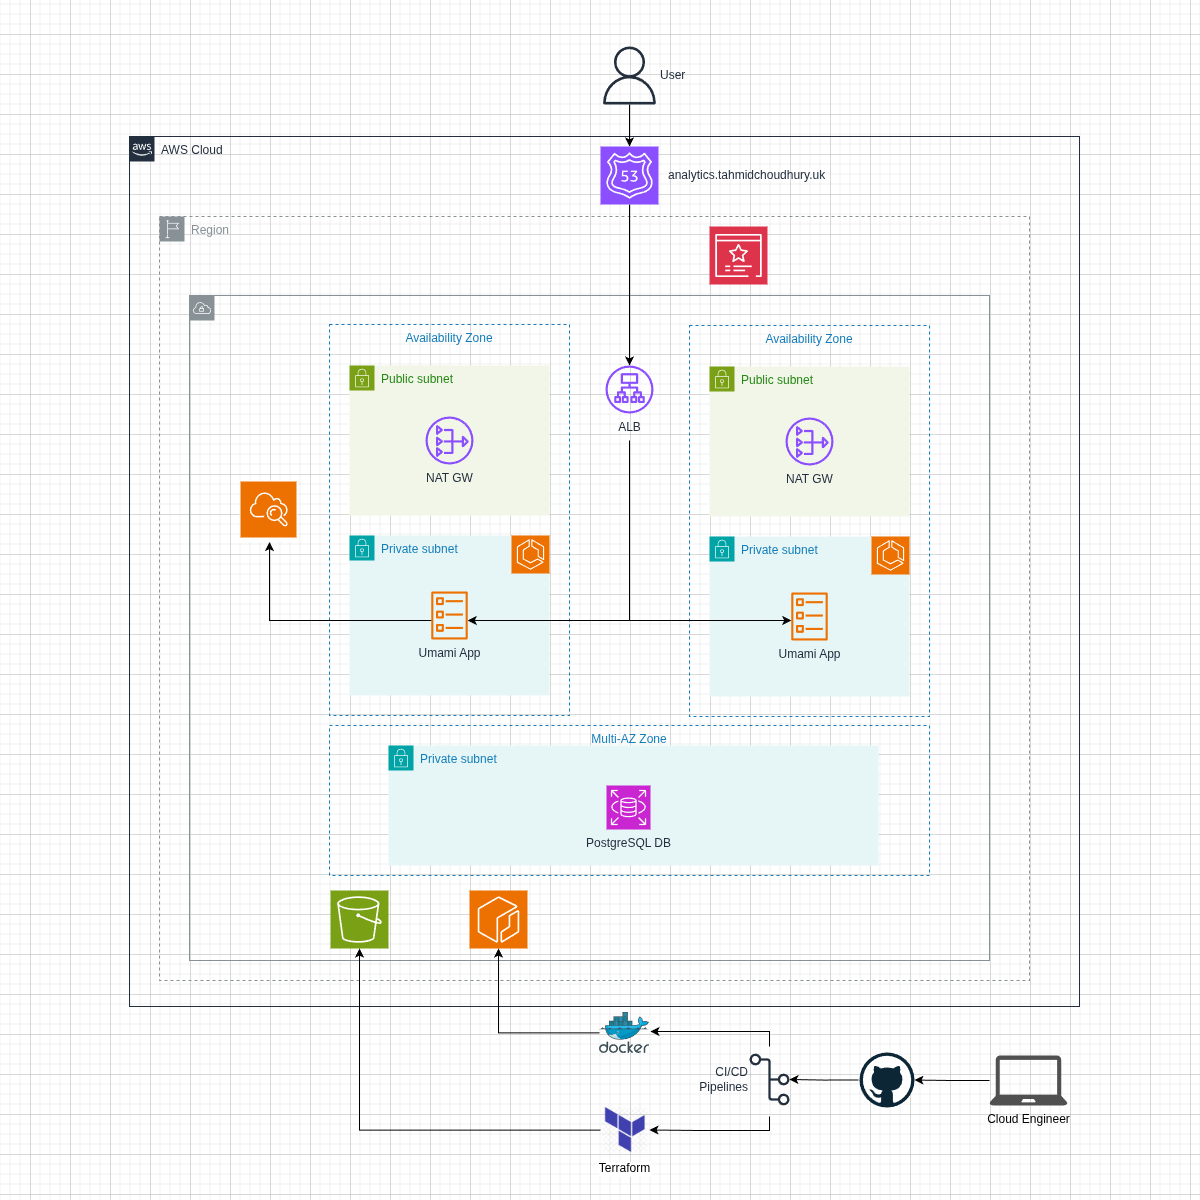

The diagram above was exported from draw.io. Its source (the exported page's mxGraphModel, read from the mxfile embedded in the PNG):
<mxGraphModel dx="2020" dy="2061" grid="1" gridSize="10" guides="1" tooltips="1" connect="1" arrows="1" fold="1" page="1" pageScale="1" pageWidth="400" pageHeight="400" math="0" shadow="0">
  <root>
    <mxCell id="0" />
    <mxCell id="1" parent="0" />
    <mxCell id="aawnckD6IlDW5BAwdF5g-4" parent="1" style="sketch=0;outlineConnect=0;gradientColor=none;html=1;whiteSpace=wrap;fontSize=12;fontStyle=0;shape=mxgraph.aws4.group;grIcon=mxgraph.aws4.group_region;strokeColor=#879196;fillColor=none;verticalAlign=top;align=left;spacingLeft=30;fontColor=#879196;dashed=1;" value="Region" vertex="1">
      <mxGeometry height="764" width="870" x="160" y="-584" as="geometry" />
    </mxCell>
    <mxCell id="aawnckD6IlDW5BAwdF5g-1" parent="1" style="sketch=0;outlineConnect=0;gradientColor=none;html=1;whiteSpace=wrap;fontSize=12;fontStyle=0;shape=mxgraph.aws4.group;grIcon=mxgraph.aws4.group_vpc;strokeColor=#879196;fillColor=none;verticalAlign=top;align=left;spacingLeft=30;fontColor=#879196;dashed=0;" value=" " vertex="1">
      <mxGeometry height="665" width="800" x="190" y="-505" as="geometry" />
    </mxCell>
    <mxCell id="aawnckD6IlDW5BAwdF5g-2" parent="1" style="points=[[0,0],[0.25,0],[0.5,0],[0.75,0],[1,0],[1,0.25],[1,0.5],[1,0.75],[1,1],[0.75,1],[0.5,1],[0.25,1],[0,1],[0,0.75],[0,0.5],[0,0.25]];outlineConnect=0;gradientColor=none;html=1;whiteSpace=wrap;fontSize=12;fontStyle=0;container=0;pointerEvents=0;collapsible=0;recursiveResize=0;shape=mxgraph.aws4.group;grIcon=mxgraph.aws4.group_aws_cloud_alt;strokeColor=#232F3E;fillColor=none;verticalAlign=top;align=left;spacingLeft=30;fontColor=#232F3E;dashed=0;" value="AWS Cloud" vertex="1">
      <mxGeometry height="870" width="950" x="130" y="-664" as="geometry" />
    </mxCell>
    <mxCell id="aawnckD6IlDW5BAwdF5g-3" parent="1" style="sketch=0;outlineConnect=0;fontColor=#232F3E;gradientColor=none;fillColor=#8C4FFF;strokeColor=none;dashed=0;verticalLabelPosition=bottom;verticalAlign=top;align=center;html=1;fontSize=12;fontStyle=0;aspect=fixed;pointerEvents=1;shape=mxgraph.aws4.application_load_balancer;" value="ALB" vertex="1">
      <mxGeometry height="48" width="48" x="606" y="-435" as="geometry" />
    </mxCell>
    <mxCell id="aawnckD6IlDW5BAwdF5g-9" connectable="0" parent="1" style="group" value="" vertex="1">
      <mxGeometry height="391" width="240" x="330" y="-476" as="geometry" />
    </mxCell>
    <mxCell id="aawnckD6IlDW5BAwdF5g-5" parent="aawnckD6IlDW5BAwdF5g-9" style="fillColor=none;strokeColor=#147EBA;dashed=1;verticalAlign=top;fontStyle=0;fontColor=#147EBA;whiteSpace=wrap;html=1;" value="Availability Zone" vertex="1">
      <mxGeometry height="391" width="240" as="geometry" />
    </mxCell>
    <mxCell id="aawnckD6IlDW5BAwdF5g-7" parent="aawnckD6IlDW5BAwdF5g-9" style="points=[[0,0],[0.25,0],[0.5,0],[0.75,0],[1,0],[1,0.25],[1,0.5],[1,0.75],[1,1],[0.75,1],[0.5,1],[0.25,1],[0,1],[0,0.75],[0,0.5],[0,0.25]];outlineConnect=0;gradientColor=none;html=1;whiteSpace=wrap;fontSize=12;fontStyle=0;container=1;pointerEvents=0;collapsible=0;recursiveResize=0;shape=mxgraph.aws4.group;grIcon=mxgraph.aws4.group_security_group;grStroke=0;strokeColor=#7AA116;fillColor=#F2F6E8;verticalAlign=top;align=left;spacingLeft=30;fontColor=#248814;dashed=0;" value="Public subnet" vertex="1">
      <mxGeometry height="150" width="200" x="20" y="41" as="geometry" />
    </mxCell>
    <mxCell id="aawnckD6IlDW5BAwdF5g-8" parent="aawnckD6IlDW5BAwdF5g-9" style="points=[[0,0],[0.25,0],[0.5,0],[0.75,0],[1,0],[1,0.25],[1,0.5],[1,0.75],[1,1],[0.75,1],[0.5,1],[0.25,1],[0,1],[0,0.75],[0,0.5],[0,0.25]];outlineConnect=0;gradientColor=none;html=1;whiteSpace=wrap;fontSize=12;fontStyle=0;container=1;pointerEvents=0;collapsible=0;recursiveResize=0;shape=mxgraph.aws4.group;grIcon=mxgraph.aws4.group_security_group;grStroke=0;strokeColor=#00A4A6;fillColor=#E6F6F7;verticalAlign=top;align=left;spacingLeft=30;fontColor=#147EBA;dashed=0;" value="Private subnet" vertex="1">
      <mxGeometry height="160" width="200" x="20" y="211" as="geometry" />
    </mxCell>
    <mxCell id="aawnckD6IlDW5BAwdF5g-14" parent="aawnckD6IlDW5BAwdF5g-9" style="sketch=0;outlineConnect=0;fontColor=#232F3E;gradientColor=none;fillColor=#ED7100;strokeColor=none;dashed=0;verticalLabelPosition=bottom;verticalAlign=top;align=center;html=1;fontSize=12;fontStyle=0;aspect=fixed;pointerEvents=1;shape=mxgraph.aws4.ecs_task;" value="Umami App" vertex="1">
      <mxGeometry height="48" width="37" x="101.5" y="267" as="geometry" />
    </mxCell>
    <mxCell id="aawnckD6IlDW5BAwdF5g-16" parent="aawnckD6IlDW5BAwdF5g-9" style="sketch=0;points=[[0,0,0],[0.25,0,0],[0.5,0,0],[0.75,0,0],[1,0,0],[0,1,0],[0.25,1,0],[0.5,1,0],[0.75,1,0],[1,1,0],[0,0.25,0],[0,0.5,0],[0,0.75,0],[1,0.25,0],[1,0.5,0],[1,0.75,0]];outlineConnect=0;fontColor=#232F3E;fillColor=#ED7100;strokeColor=#ffffff;dashed=0;verticalLabelPosition=bottom;verticalAlign=top;align=center;html=1;fontSize=12;fontStyle=0;aspect=fixed;shape=mxgraph.aws4.resourceIcon;resIcon=mxgraph.aws4.ecs;" value="" vertex="1">
      <mxGeometry height="38" width="38" x="182" y="211" as="geometry" />
    </mxCell>
    <mxCell id="aawnckD6IlDW5BAwdF5g-21" parent="aawnckD6IlDW5BAwdF5g-9" style="sketch=0;outlineConnect=0;fontColor=#232F3E;gradientColor=none;fillColor=#8C4FFF;strokeColor=none;dashed=0;verticalLabelPosition=bottom;verticalAlign=top;align=center;html=1;fontSize=12;fontStyle=0;aspect=fixed;pointerEvents=1;shape=mxgraph.aws4.nat_gateway;" value="NAT GW" vertex="1">
      <mxGeometry height="48" width="48" x="96" y="92" as="geometry" />
    </mxCell>
    <mxCell id="aawnckD6IlDW5BAwdF5g-10" connectable="0" parent="1" style="group" value="" vertex="1">
      <mxGeometry height="391" width="240" x="690" y="-475" as="geometry" />
    </mxCell>
    <mxCell id="aawnckD6IlDW5BAwdF5g-11" parent="aawnckD6IlDW5BAwdF5g-10" style="fillColor=none;strokeColor=#147EBA;dashed=1;verticalAlign=top;fontStyle=0;fontColor=#147EBA;whiteSpace=wrap;html=1;" value="Availability Zone" vertex="1">
      <mxGeometry height="391" width="240" as="geometry" />
    </mxCell>
    <mxCell id="aawnckD6IlDW5BAwdF5g-12" parent="aawnckD6IlDW5BAwdF5g-10" style="points=[[0,0],[0.25,0],[0.5,0],[0.75,0],[1,0],[1,0.25],[1,0.5],[1,0.75],[1,1],[0.75,1],[0.5,1],[0.25,1],[0,1],[0,0.75],[0,0.5],[0,0.25]];outlineConnect=0;gradientColor=none;html=1;whiteSpace=wrap;fontSize=12;fontStyle=0;container=1;pointerEvents=0;collapsible=0;recursiveResize=0;shape=mxgraph.aws4.group;grIcon=mxgraph.aws4.group_security_group;grStroke=0;strokeColor=#7AA116;fillColor=#F2F6E8;verticalAlign=top;align=left;spacingLeft=30;fontColor=#248814;dashed=0;" value="Public subnet" vertex="1">
      <mxGeometry height="150" width="200" x="20" y="41" as="geometry" />
    </mxCell>
    <mxCell id="aawnckD6IlDW5BAwdF5g-13" parent="aawnckD6IlDW5BAwdF5g-10" style="points=[[0,0],[0.25,0],[0.5,0],[0.75,0],[1,0],[1,0.25],[1,0.5],[1,0.75],[1,1],[0.75,1],[0.5,1],[0.25,1],[0,1],[0,0.75],[0,0.5],[0,0.25]];outlineConnect=0;gradientColor=none;html=1;whiteSpace=wrap;fontSize=12;fontStyle=0;container=1;pointerEvents=0;collapsible=0;recursiveResize=0;shape=mxgraph.aws4.group;grIcon=mxgraph.aws4.group_security_group;grStroke=0;strokeColor=#00A4A6;fillColor=#E6F6F7;verticalAlign=top;align=left;spacingLeft=30;fontColor=#147EBA;dashed=0;" value="Private subnet" vertex="1">
      <mxGeometry height="160" width="200" x="20" y="211" as="geometry" />
    </mxCell>
    <mxCell id="aawnckD6IlDW5BAwdF5g-15" parent="aawnckD6IlDW5BAwdF5g-10" style="sketch=0;outlineConnect=0;fontColor=#232F3E;gradientColor=none;fillColor=#ED7100;strokeColor=none;dashed=0;verticalLabelPosition=bottom;verticalAlign=top;align=center;html=1;fontSize=12;fontStyle=0;aspect=fixed;pointerEvents=1;shape=mxgraph.aws4.ecs_task;" value="Umami App" vertex="1">
      <mxGeometry height="48" width="37" x="101.5" y="267" as="geometry" />
    </mxCell>
    <mxCell id="aawnckD6IlDW5BAwdF5g-17" parent="aawnckD6IlDW5BAwdF5g-10" style="sketch=0;points=[[0,0,0],[0.25,0,0],[0.5,0,0],[0.75,0,0],[1,0,0],[0,1,0],[0.25,1,0],[0.5,1,0],[0.75,1,0],[1,1,0],[0,0.25,0],[0,0.5,0],[0,0.75,0],[1,0.25,0],[1,0.5,0],[1,0.75,0]];outlineConnect=0;fontColor=#232F3E;fillColor=#ED7100;strokeColor=#ffffff;dashed=0;verticalLabelPosition=bottom;verticalAlign=top;align=center;html=1;fontSize=12;fontStyle=0;aspect=fixed;shape=mxgraph.aws4.resourceIcon;resIcon=mxgraph.aws4.ecs;" value="" vertex="1">
      <mxGeometry height="38" width="38" x="182" y="211" as="geometry" />
    </mxCell>
    <mxCell id="aawnckD6IlDW5BAwdF5g-22" parent="aawnckD6IlDW5BAwdF5g-10" style="sketch=0;outlineConnect=0;fontColor=#232F3E;gradientColor=none;fillColor=#8C4FFF;strokeColor=none;dashed=0;verticalLabelPosition=bottom;verticalAlign=top;align=center;html=1;fontSize=12;fontStyle=0;aspect=fixed;pointerEvents=1;shape=mxgraph.aws4.nat_gateway;" value="NAT GW" vertex="1">
      <mxGeometry height="48" width="48" x="96" y="92" as="geometry" />
    </mxCell>
    <mxCell id="aawnckD6IlDW5BAwdF5g-18" parent="1" style="fillColor=none;strokeColor=#147EBA;dashed=1;verticalAlign=top;fontStyle=0;fontColor=#147EBA;whiteSpace=wrap;html=1;" value="Multi-AZ Zone" vertex="1">
      <mxGeometry height="150" width="600" x="330" y="-75" as="geometry" />
    </mxCell>
    <mxCell id="aawnckD6IlDW5BAwdF5g-19" parent="1" style="points=[[0,0],[0.25,0],[0.5,0],[0.75,0],[1,0],[1,0.25],[1,0.5],[1,0.75],[1,1],[0.75,1],[0.5,1],[0.25,1],[0,1],[0,0.75],[0,0.5],[0,0.25]];outlineConnect=0;gradientColor=none;html=1;whiteSpace=wrap;fontSize=12;fontStyle=0;container=1;pointerEvents=0;collapsible=0;recursiveResize=0;shape=mxgraph.aws4.group;grIcon=mxgraph.aws4.group_security_group;grStroke=0;strokeColor=#00A4A6;fillColor=#E6F6F7;verticalAlign=top;align=left;spacingLeft=30;fontColor=#147EBA;dashed=0;" value="Private subnet" vertex="1">
      <mxGeometry height="120" width="490" x="389" y="-55" as="geometry" />
    </mxCell>
    <mxCell id="aawnckD6IlDW5BAwdF5g-20" parent="aawnckD6IlDW5BAwdF5g-19" style="sketch=0;points=[[0,0,0],[0.25,0,0],[0.5,0,0],[0.75,0,0],[1,0,0],[0,1,0],[0.25,1,0],[0.5,1,0],[0.75,1,0],[1,1,0],[0,0.25,0],[0,0.5,0],[0,0.75,0],[1,0.25,0],[1,0.5,0],[1,0.75,0]];outlineConnect=0;fontColor=#232F3E;fillColor=#C925D1;strokeColor=#ffffff;dashed=0;verticalLabelPosition=bottom;verticalAlign=top;align=center;html=1;fontSize=12;fontStyle=0;aspect=fixed;shape=mxgraph.aws4.resourceIcon;resIcon=mxgraph.aws4.rds;" value="PostgreSQL DB" vertex="1">
      <mxGeometry height="44" width="44" x="218" y="40" as="geometry" />
    </mxCell>
    <mxCell id="aawnckD6IlDW5BAwdF5g-25" parent="1" style="sketch=0;points=[[0,0,0],[0.25,0,0],[0.5,0,0],[0.75,0,0],[1,0,0],[0,1,0],[0.25,1,0],[0.5,1,0],[0.75,1,0],[1,1,0],[0,0.25,0],[0,0.5,0],[0,0.75,0],[1,0.25,0],[1,0.5,0],[1,0.75,0]];outlineConnect=0;fontColor=#232F3E;fillColor=#ED7100;strokeColor=#ffffff;dashed=0;verticalLabelPosition=bottom;verticalAlign=top;align=center;html=1;fontSize=12;fontStyle=0;aspect=fixed;shape=mxgraph.aws4.resourceIcon;resIcon=mxgraph.aws4.ecr;" value="" vertex="1">
      <mxGeometry height="58" width="58" x="470" y="90" as="geometry" />
    </mxCell>
    <mxCell id="nuz_cvsxPcRKXLYhKMfO-20" edge="1" parent="1" source="nuz_cvsxPcRKXLYhKMfO-1" style="edgeStyle=orthogonalEdgeStyle;rounded=0;orthogonalLoop=1;jettySize=auto;html=1;" target="aawnckD6IlDW5BAwdF5g-3">
      <mxGeometry relative="1" as="geometry" />
    </mxCell>
    <mxCell id="nuz_cvsxPcRKXLYhKMfO-1" parent="1" style="sketch=0;points=[[0,0,0],[0.25,0,0],[0.5,0,0],[0.75,0,0],[1,0,0],[0,1,0],[0.25,1,0],[0.5,1,0],[0.75,1,0],[1,1,0],[0,0.25,0],[0,0.5,0],[0,0.75,0],[1,0.25,0],[1,0.5,0],[1,0.75,0]];outlineConnect=0;fontColor=#232F3E;fillColor=#8C4FFF;strokeColor=#ffffff;dashed=0;verticalLabelPosition=middle;verticalAlign=middle;align=left;html=1;fontSize=12;fontStyle=0;aspect=fixed;shape=mxgraph.aws4.resourceIcon;resIcon=mxgraph.aws4.route_53;labelPosition=right;spacingLeft=8;" value="analytics.tahmidchoudhury.uk" vertex="1">
      <mxGeometry height="58" width="58" x="601" y="-654" as="geometry" />
    </mxCell>
    <mxCell id="nuz_cvsxPcRKXLYhKMfO-2" parent="1" style="sketch=0;outlineConnect=0;fontColor=#232F3E;gradientColor=none;fillColor=#232F3D;strokeColor=none;dashed=0;verticalLabelPosition=middle;verticalAlign=middle;align=left;html=1;fontSize=12;fontStyle=0;aspect=fixed;pointerEvents=1;shape=mxgraph.aws4.user;labelPosition=right;" value="User" vertex="1">
      <mxGeometry height="58" width="58" x="601" y="-754" as="geometry" />
    </mxCell>
    <mxCell id="nuz_cvsxPcRKXLYhKMfO-3" parent="1" style="sketch=0;points=[[0,0,0],[0.25,0,0],[0.5,0,0],[0.75,0,0],[1,0,0],[0,1,0],[0.25,1,0],[0.5,1,0],[0.75,1,0],[1,1,0],[0,0.25,0],[0,0.5,0],[0,0.75,0],[1,0.25,0],[1,0.5,0],[1,0.75,0]];outlineConnect=0;fontColor=#232F3E;fillColor=#DD344C;strokeColor=#ffffff;dashed=0;verticalLabelPosition=bottom;verticalAlign=top;align=center;html=1;fontSize=12;fontStyle=0;aspect=fixed;shape=mxgraph.aws4.resourceIcon;resIcon=mxgraph.aws4.certificate_manager_3;" value="" vertex="1">
      <mxGeometry height="58" width="58" x="710" y="-574" as="geometry" />
    </mxCell>
    <mxCell id="nuz_cvsxPcRKXLYhKMfO-4" parent="1" style="sketch=0;points=[[0,0,0],[0.25,0,0],[0.5,0,0],[0.75,0,0],[1,0,0],[0,1,0],[0.25,1,0],[0.5,1,0],[0.75,1,0],[1,1,0],[0,0.25,0],[0,0.5,0],[0,0.75,0],[1,0.25,0],[1,0.5,0],[1,0.75,0]];outlineConnect=0;fontColor=#232F3E;fillColor=#7AA116;strokeColor=#ffffff;dashed=0;verticalLabelPosition=bottom;verticalAlign=top;align=center;html=1;fontSize=12;fontStyle=0;aspect=fixed;shape=mxgraph.aws4.resourceIcon;resIcon=mxgraph.aws4.s3;" value="" vertex="1">
      <mxGeometry height="58" width="58" x="331" y="90" as="geometry" />
    </mxCell>
    <mxCell id="nuz_cvsxPcRKXLYhKMfO-9" edge="1" parent="1" source="nuz_cvsxPcRKXLYhKMfO-7" style="edgeStyle=orthogonalEdgeStyle;rounded=0;orthogonalLoop=1;jettySize=auto;html=1;" target="nuz_cvsxPcRKXLYhKMfO-8">
      <mxGeometry relative="1" as="geometry" />
    </mxCell>
    <mxCell id="nuz_cvsxPcRKXLYhKMfO-7" parent="1" style="sketch=0;pointerEvents=1;shadow=0;dashed=0;html=1;strokeColor=none;fillColor=#505050;labelPosition=center;verticalLabelPosition=bottom;verticalAlign=top;outlineConnect=0;align=center;shape=mxgraph.office.devices.laptop;aspect=fixed;" value="Cloud Engineer" vertex="1">
      <mxGeometry height="50" width="78" x="990" y="255" as="geometry" />
    </mxCell>
    <mxCell id="nuz_cvsxPcRKXLYhKMfO-17" edge="1" parent="1" style="edgeStyle=orthogonalEdgeStyle;rounded=0;orthogonalLoop=1;jettySize=auto;html=1;" target="nuz_cvsxPcRKXLYhKMfO-10">
      <mxGeometry relative="1" as="geometry">
        <mxPoint x="859" y="279.5" as="sourcePoint" />
        <mxPoint x="809" y="279" as="targetPoint" />
      </mxGeometry>
    </mxCell>
    <mxCell id="nuz_cvsxPcRKXLYhKMfO-8" parent="1" style="dashed=0;outlineConnect=0;html=1;align=center;labelPosition=center;verticalLabelPosition=bottom;verticalAlign=top;shape=mxgraph.weblogos.github;aspect=fixed;" value="" vertex="1">
      <mxGeometry height="55" width="55" x="860" y="252" as="geometry" />
    </mxCell>
    <mxCell id="nuz_cvsxPcRKXLYhKMfO-18" edge="1" parent="1" style="edgeStyle=orthogonalEdgeStyle;rounded=0;orthogonalLoop=1;jettySize=auto;html=1;entryX=1;entryY=0.5;entryDx=0;entryDy=0;" target="nuz_cvsxPcRKXLYhKMfO-14">
      <mxGeometry relative="1" as="geometry">
        <Array as="points">
          <mxPoint x="770" y="330" />
          <mxPoint x="700" y="330" />
        </Array>
        <mxPoint x="770" y="316" as="sourcePoint" />
      </mxGeometry>
    </mxCell>
    <mxCell id="nuz_cvsxPcRKXLYhKMfO-10" parent="1" style="sketch=0;outlineConnect=0;fontColor=#232F3E;gradientColor=none;fillColor=#232F3D;strokeColor=none;dashed=0;verticalLabelPosition=middle;verticalAlign=middle;align=right;html=1;fontSize=12;fontStyle=0;aspect=fixed;pointerEvents=1;shape=mxgraph.aws4.git_repository;labelPosition=left;spacingLeft=9;" value="CI/CD&lt;div&gt;Pipelines&lt;/div&gt;" vertex="1">
      <mxGeometry height="52" width="40" x="750" y="253" as="geometry" />
    </mxCell>
    <mxCell id="nuz_cvsxPcRKXLYhKMfO-11" parent="1" style="image;sketch=0;aspect=fixed;html=1;points=[];align=center;fontSize=12;image=img/lib/mscae/Docker.svg;" value="" vertex="1">
      <mxGeometry height="41" width="50" x="600" y="212" as="geometry" />
    </mxCell>
    <mxCell id="nuz_cvsxPcRKXLYhKMfO-12" edge="1" parent="1" source="nuz_cvsxPcRKXLYhKMfO-11" style="edgeStyle=orthogonalEdgeStyle;rounded=0;orthogonalLoop=1;jettySize=auto;html=1;entryX=0.5;entryY=1;entryDx=0;entryDy=0;entryPerimeter=0;" target="aawnckD6IlDW5BAwdF5g-25">
      <mxGeometry relative="1" as="geometry" />
    </mxCell>
    <mxCell id="nuz_cvsxPcRKXLYhKMfO-13" edge="1" parent="1" style="edgeStyle=orthogonalEdgeStyle;rounded=0;orthogonalLoop=1;jettySize=auto;html=1;entryX=1.02;entryY=0.463;entryDx=0;entryDy=0;entryPerimeter=0;" target="nuz_cvsxPcRKXLYhKMfO-11">
      <mxGeometry relative="1" as="geometry">
        <Array as="points">
          <mxPoint x="770" y="231" />
        </Array>
        <mxPoint x="770" y="246" as="sourcePoint" />
      </mxGeometry>
    </mxCell>
    <mxCell id="nuz_cvsxPcRKXLYhKMfO-14" parent="1" style="shape=image;verticalLabelPosition=bottom;labelBackgroundColor=default;verticalAlign=top;aspect=fixed;imageAspect=0;image=data:image/webp,(base64 omitted: 24872 chars);" value="Terraform" vertex="1">
      <mxGeometry height="49" width="49" x="601" y="305" as="geometry" />
    </mxCell>
    <mxCell id="nuz_cvsxPcRKXLYhKMfO-16" edge="1" parent="1" source="nuz_cvsxPcRKXLYhKMfO-14" style="edgeStyle=orthogonalEdgeStyle;rounded=0;orthogonalLoop=1;jettySize=auto;html=1;entryX=0.5;entryY=1;entryDx=0;entryDy=0;entryPerimeter=0;" target="nuz_cvsxPcRKXLYhKMfO-4">
      <mxGeometry relative="1" as="geometry" />
    </mxCell>
    <mxCell id="nuz_cvsxPcRKXLYhKMfO-19" edge="1" parent="1" source="nuz_cvsxPcRKXLYhKMfO-2" style="edgeStyle=orthogonalEdgeStyle;rounded=0;orthogonalLoop=1;jettySize=auto;html=1;entryX=0.5;entryY=0;entryDx=0;entryDy=0;entryPerimeter=0;" target="nuz_cvsxPcRKXLYhKMfO-1">
      <mxGeometry relative="1" as="geometry" />
    </mxCell>
    <mxCell id="d9dn2LyHxxagWAeqDPnl-3" edge="1" parent="1" style="edgeStyle=orthogonalEdgeStyle;rounded=0;orthogonalLoop=1;jettySize=auto;html=1;" target="aawnckD6IlDW5BAwdF5g-14">
      <mxGeometry relative="1" as="geometry">
        <Array as="points">
          <mxPoint x="630" y="-180" />
        </Array>
        <mxPoint x="630" y="-360" as="sourcePoint" />
        <mxPoint x="490" y="-180" as="targetPoint" />
      </mxGeometry>
    </mxCell>
    <mxCell id="d9dn2LyHxxagWAeqDPnl-4" edge="1" parent="1" style="edgeStyle=orthogonalEdgeStyle;rounded=0;orthogonalLoop=1;jettySize=auto;html=1;" target="aawnckD6IlDW5BAwdF5g-15">
      <mxGeometry relative="1" as="geometry">
        <Array as="points">
          <mxPoint x="630" y="-180" />
        </Array>
        <mxPoint x="630" y="-360" as="sourcePoint" />
        <mxPoint x="770" y="-180" as="targetPoint" />
      </mxGeometry>
    </mxCell>
    <mxCell id="d9dn2LyHxxagWAeqDPnl-6" parent="1" style="sketch=0;outlineConnect=0;fontColor=none;gradientColor=none;strokeColor=#ffffff;fillColor=#ED7100;dashed=0;verticalLabelPosition=middle;verticalAlign=bottom;align=center;fontSize=10;fontStyle=1;spacing=0;shape=mxgraph.aws4.productIcon;prIcon=mxgraph.aws4.cloudwatch;noLabel=1;aspect=fixed;" value="" vertex="1">
      <mxGeometry height="61.63" width="58" x="240" y="-320" as="geometry" />
    </mxCell>
    <mxCell id="d9dn2LyHxxagWAeqDPnl-7" edge="1" parent="1" source="aawnckD6IlDW5BAwdF5g-14" style="edgeStyle=orthogonalEdgeStyle;rounded=0;orthogonalLoop=1;jettySize=auto;html=1;" target="d9dn2LyHxxagWAeqDPnl-6">
      <mxGeometry relative="1" as="geometry">
        <Array as="points">
          <mxPoint x="270" y="-180" />
        </Array>
        <mxPoint x="400" y="-178" as="sourcePoint" />
        <mxPoint x="209.99999999999977" y="-318" as="targetPoint" />
      </mxGeometry>
    </mxCell>
  </root>
</mxGraphModel>